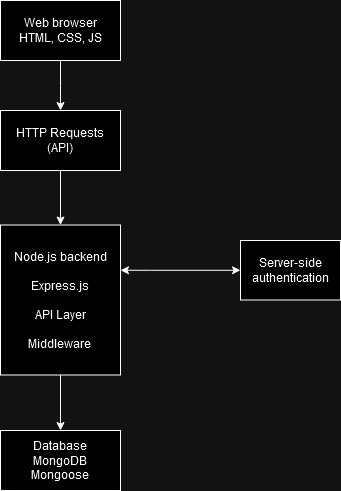

The diagram above was exported from draw.io. Its source (the exported page's mxGraphModel, read from the mxfile embedded in the PNG):
<mxGraphModel dx="1222" dy="637" grid="1" gridSize="10" guides="1" tooltips="1" connect="1" arrows="1" fold="1" page="1" pageScale="1" pageWidth="827" pageHeight="1169" math="0" shadow="0">
  <root>
    <mxCell id="0" />
    <mxCell id="1" parent="0" />
    <mxCell id="fKVyDCdAe5FtykP728YE-2" style="edgeStyle=orthogonalEdgeStyle;rounded=0;orthogonalLoop=1;jettySize=auto;html=1;" edge="1" parent="1" source="fKVyDCdAe5FtykP728YE-1">
      <mxGeometry relative="1" as="geometry">
        <mxPoint x="270" y="320" as="targetPoint" />
      </mxGeometry>
    </mxCell>
    <mxCell id="fKVyDCdAe5FtykP728YE-1" value="&lt;div&gt;Web browser&lt;/div&gt;HTML, CSS, JS" style="rounded=0;whiteSpace=wrap;html=1;" vertex="1" parent="1">
      <mxGeometry x="210" y="210" width="120" height="60" as="geometry" />
    </mxCell>
    <mxCell id="fKVyDCdAe5FtykP728YE-4" style="edgeStyle=orthogonalEdgeStyle;rounded=0;orthogonalLoop=1;jettySize=auto;html=1;" edge="1" parent="1" source="fKVyDCdAe5FtykP728YE-3" target="fKVyDCdAe5FtykP728YE-5">
      <mxGeometry relative="1" as="geometry">
        <mxPoint x="270" y="440" as="targetPoint" />
      </mxGeometry>
    </mxCell>
    <mxCell id="fKVyDCdAe5FtykP728YE-3" value="&lt;div&gt;HTTP Requests&lt;/div&gt;&lt;div&gt;(API)&lt;br&gt;&lt;/div&gt;" style="rounded=0;whiteSpace=wrap;html=1;" vertex="1" parent="1">
      <mxGeometry x="210" y="320" width="120" height="60" as="geometry" />
    </mxCell>
    <mxCell id="fKVyDCdAe5FtykP728YE-10" style="edgeStyle=orthogonalEdgeStyle;rounded=0;orthogonalLoop=1;jettySize=auto;html=1;exitX=0.5;exitY=1;exitDx=0;exitDy=0;entryX=0.5;entryY=0;entryDx=0;entryDy=0;" edge="1" parent="1" source="fKVyDCdAe5FtykP728YE-5" target="fKVyDCdAe5FtykP728YE-9">
      <mxGeometry relative="1" as="geometry" />
    </mxCell>
    <mxCell id="fKVyDCdAe5FtykP728YE-5" value="&lt;div&gt;Node.js backend&lt;/div&gt;&lt;div&gt;&lt;br&gt;&lt;/div&gt;&lt;div&gt;Express.js&lt;/div&gt;&lt;div&gt;&lt;br&gt;&lt;/div&gt;&lt;div&gt;API Layer&lt;/div&gt;&lt;div&gt;&lt;br&gt;&lt;/div&gt;&lt;div&gt;Middleware&lt;br&gt;&lt;/div&gt;" style="rounded=0;whiteSpace=wrap;html=1;" vertex="1" parent="1">
      <mxGeometry x="210" y="434.5" width="120" height="150" as="geometry" />
    </mxCell>
    <mxCell id="fKVyDCdAe5FtykP728YE-8" value="" style="edgeStyle=orthogonalEdgeStyle;rounded=0;orthogonalLoop=1;jettySize=auto;html=1;strokeColor=default;startArrow=classic;startFill=1;" edge="1" parent="1" source="fKVyDCdAe5FtykP728YE-6" target="fKVyDCdAe5FtykP728YE-5">
      <mxGeometry relative="1" as="geometry">
        <Array as="points">
          <mxPoint x="360" y="480" />
          <mxPoint x="360" y="480" />
        </Array>
      </mxGeometry>
    </mxCell>
    <mxCell id="fKVyDCdAe5FtykP728YE-6" value="Server-side authentication" style="rounded=0;whiteSpace=wrap;html=1;" vertex="1" parent="1">
      <mxGeometry x="450" y="450" width="100" height="59.5" as="geometry" />
    </mxCell>
    <mxCell id="fKVyDCdAe5FtykP728YE-9" value="&lt;div&gt;Database&lt;/div&gt;&lt;div&gt;MongoDB&lt;/div&gt;&lt;div&gt;Mongoose&lt;br&gt;&lt;/div&gt;" style="rounded=0;whiteSpace=wrap;html=1;" vertex="1" parent="1">
      <mxGeometry x="210" y="640" width="120" height="60" as="geometry" />
    </mxCell>
  </root>
</mxGraphModel>